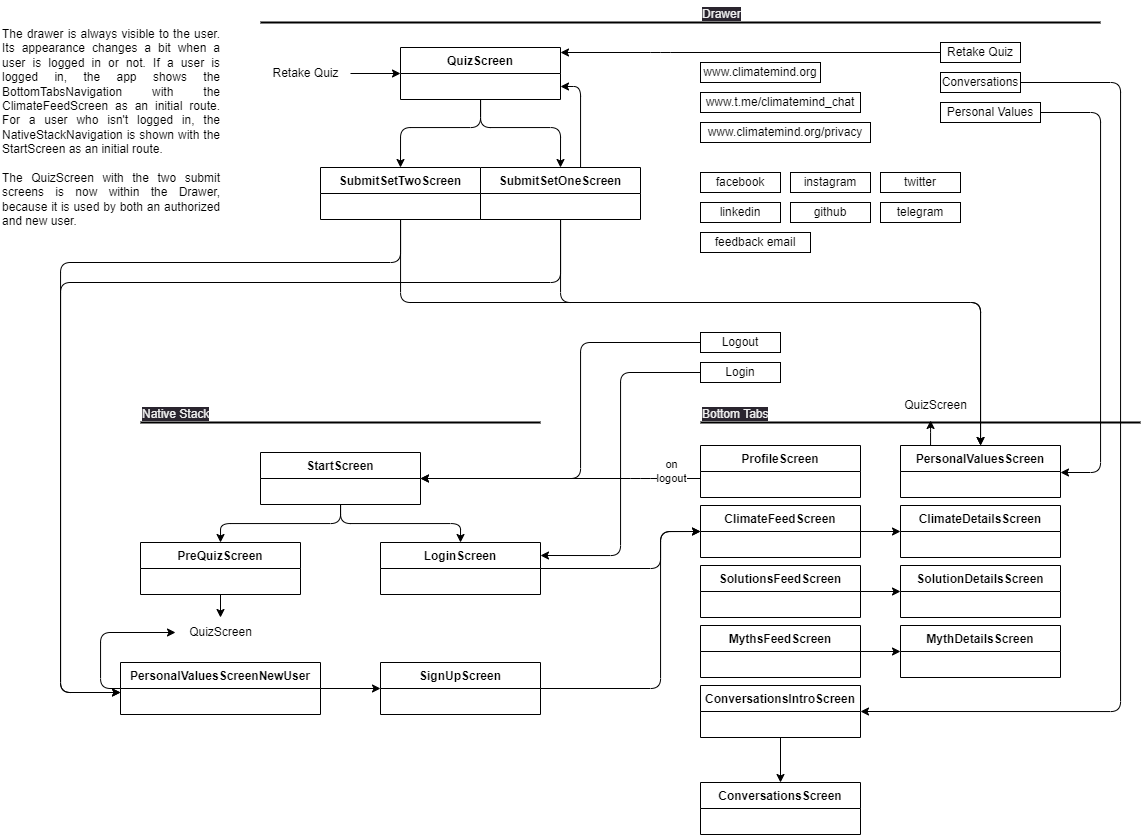

The diagram above was exported from draw.io. Its source (the exported page's mxGraphModel, read from the mxfile embedded in the PNG):
<mxGraphModel dx="1631" dy="1332" grid="1" gridSize="10" guides="1" tooltips="1" connect="1" arrows="1" fold="1" page="0" pageScale="1" pageWidth="827" pageHeight="1169" math="0" shadow="0">
  <root>
    <mxCell id="0" />
    <mxCell id="1" parent="0" />
    <mxCell id="C6IOgTebTca3K5muvm_C-1" style="edgeStyle=orthogonalEdgeStyle;html=1;entryX=0.5;entryY=0;entryDx=0;entryDy=0;" parent="1" source="C6IOgTebTca3K5muvm_C-3" target="C6IOgTebTca3K5muvm_C-7" edge="1">
      <mxGeometry relative="1" as="geometry" />
    </mxCell>
    <mxCell id="C6IOgTebTca3K5muvm_C-2" style="edgeStyle=orthogonalEdgeStyle;html=1;entryX=0.5;entryY=0;entryDx=0;entryDy=0;" parent="1" source="C6IOgTebTca3K5muvm_C-3" target="C6IOgTebTca3K5muvm_C-5" edge="1">
      <mxGeometry relative="1" as="geometry" />
    </mxCell>
    <mxCell id="C6IOgTebTca3K5muvm_C-3" value="StartScreen" style="swimlane;fontStyle=1;align=center;verticalAlign=top;childLayout=stackLayout;horizontal=1;startSize=26;horizontalStack=0;resizeParent=1;resizeParentMax=0;resizeLast=0;collapsible=1;marginBottom=0;" parent="1" vertex="1">
      <mxGeometry x="280" y="150" width="160" height="52" as="geometry">
        <mxRectangle x="280" y="150" width="110" height="30" as="alternateBounds" />
      </mxGeometry>
    </mxCell>
    <mxCell id="C6IOgTebTca3K5muvm_C-78" style="edgeStyle=orthogonalEdgeStyle;html=1;" parent="1" source="C6IOgTebTca3K5muvm_C-5" target="C6IOgTebTca3K5muvm_C-77" edge="1">
      <mxGeometry relative="1" as="geometry" />
    </mxCell>
    <mxCell id="C6IOgTebTca3K5muvm_C-5" value="PreQuizScreen" style="swimlane;fontStyle=1;align=center;verticalAlign=top;childLayout=stackLayout;horizontal=1;startSize=26;horizontalStack=0;resizeParent=1;resizeParentMax=0;resizeLast=0;collapsible=1;marginBottom=0;" parent="1" vertex="1">
      <mxGeometry x="160" y="240" width="160" height="52" as="geometry" />
    </mxCell>
    <mxCell id="C6IOgTebTca3K5muvm_C-6" style="edgeStyle=orthogonalEdgeStyle;html=1;entryX=0;entryY=0.5;entryDx=0;entryDy=0;" parent="1" source="C6IOgTebTca3K5muvm_C-7" target="C6IOgTebTca3K5muvm_C-24" edge="1">
      <mxGeometry relative="1" as="geometry">
        <Array as="points">
          <mxPoint x="680" y="266" />
          <mxPoint x="680" y="229" />
        </Array>
      </mxGeometry>
    </mxCell>
    <mxCell id="C6IOgTebTca3K5muvm_C-7" value="LoginScreen" style="swimlane;fontStyle=1;align=center;verticalAlign=top;childLayout=stackLayout;horizontal=1;startSize=26;horizontalStack=0;resizeParent=1;resizeParentMax=0;resizeLast=0;collapsible=1;marginBottom=0;" parent="1" vertex="1">
      <mxGeometry x="400" y="240" width="160" height="52" as="geometry" />
    </mxCell>
    <mxCell id="C6IOgTebTca3K5muvm_C-8" value="www.t.me/climatemind_chat" style="whiteSpace=wrap;html=1;" parent="1" vertex="1">
      <mxGeometry x="720" y="-210" width="160" height="20" as="geometry" />
    </mxCell>
    <mxCell id="C6IOgTebTca3K5muvm_C-10" value="" style="line;strokeWidth=2;html=1;" parent="1" vertex="1">
      <mxGeometry x="160" y="115" width="400" height="10" as="geometry" />
    </mxCell>
    <mxCell id="C6IOgTebTca3K5muvm_C-11" value="&lt;span style=&quot;color: rgb(240, 240, 240); font-family: Helvetica; font-size: 12px; font-style: normal; font-variant-ligatures: normal; font-variant-caps: normal; font-weight: 400; letter-spacing: normal; orphans: 2; text-align: center; text-indent: 0px; text-transform: none; widows: 2; word-spacing: 0px; -webkit-text-stroke-width: 0px; background-color: rgb(42, 37, 47); text-decoration-thickness: initial; text-decoration-style: initial; text-decoration-color: initial; float: none; display: inline !important;&quot;&gt;Native Stack&lt;/span&gt;" style="text;whiteSpace=wrap;html=1;" parent="1" vertex="1">
      <mxGeometry x="160" y="98" width="100" height="20" as="geometry" />
    </mxCell>
    <mxCell id="C6IOgTebTca3K5muvm_C-12" value="" style="line;strokeWidth=2;html=1;" parent="1" vertex="1">
      <mxGeometry x="280" y="-285" width="840" height="10" as="geometry" />
    </mxCell>
    <mxCell id="C6IOgTebTca3K5muvm_C-13" value="&lt;span style=&quot;color: rgb(240, 240, 240); font-family: Helvetica; font-size: 12px; font-style: normal; font-variant-ligatures: normal; font-variant-caps: normal; font-weight: 400; letter-spacing: normal; orphans: 2; text-align: center; text-indent: 0px; text-transform: none; widows: 2; word-spacing: 0px; -webkit-text-stroke-width: 0px; background-color: rgb(42, 37, 47); text-decoration-thickness: initial; text-decoration-style: initial; text-decoration-color: initial; float: none; display: inline !important;&quot;&gt;Drawer&lt;/span&gt;" style="text;whiteSpace=wrap;html=1;" parent="1" vertex="1">
      <mxGeometry x="720" y="-302" width="100" height="20" as="geometry" />
    </mxCell>
    <mxCell id="C6IOgTebTca3K5muvm_C-14" value="facebook" style="whiteSpace=wrap;html=1;" parent="1" vertex="1">
      <mxGeometry x="720" y="-130" width="80" height="20" as="geometry" />
    </mxCell>
    <mxCell id="C6IOgTebTca3K5muvm_C-15" value="instagram" style="whiteSpace=wrap;html=1;" parent="1" vertex="1">
      <mxGeometry x="810" y="-130" width="80" height="20" as="geometry" />
    </mxCell>
    <mxCell id="C6IOgTebTca3K5muvm_C-16" value="twitter" style="whiteSpace=wrap;html=1;" parent="1" vertex="1">
      <mxGeometry x="900" y="-130" width="80" height="20" as="geometry" />
    </mxCell>
    <mxCell id="C6IOgTebTca3K5muvm_C-17" value="github" style="whiteSpace=wrap;html=1;" parent="1" vertex="1">
      <mxGeometry x="810" y="-100" width="80" height="20" as="geometry" />
    </mxCell>
    <mxCell id="C6IOgTebTca3K5muvm_C-18" value="telegram" style="whiteSpace=wrap;html=1;" parent="1" vertex="1">
      <mxGeometry x="900" y="-100" width="80" height="20" as="geometry" />
    </mxCell>
    <mxCell id="C6IOgTebTca3K5muvm_C-19" value="linkedin" style="whiteSpace=wrap;html=1;" parent="1" vertex="1">
      <mxGeometry x="720" y="-100" width="80" height="20" as="geometry" />
    </mxCell>
    <mxCell id="C6IOgTebTca3K5muvm_C-20" style="edgeStyle=orthogonalEdgeStyle;html=1;entryX=1;entryY=0.25;entryDx=0;entryDy=0;" parent="1" source="C6IOgTebTca3K5muvm_C-21" target="C6IOgTebTca3K5muvm_C-7" edge="1">
      <mxGeometry relative="1" as="geometry">
        <Array as="points">
          <mxPoint x="640" y="70" />
          <mxPoint x="640" y="253" />
        </Array>
      </mxGeometry>
    </mxCell>
    <mxCell id="C6IOgTebTca3K5muvm_C-21" value="Login" style="whiteSpace=wrap;html=1;" parent="1" vertex="1">
      <mxGeometry x="720" y="60" width="80" height="20" as="geometry" />
    </mxCell>
    <mxCell id="C6IOgTebTca3K5muvm_C-22" value="feedback email" style="whiteSpace=wrap;html=1;" parent="1" vertex="1">
      <mxGeometry x="720" y="-70" width="110" height="20" as="geometry" />
    </mxCell>
    <mxCell id="C6IOgTebTca3K5muvm_C-23" style="edgeStyle=orthogonalEdgeStyle;html=1;entryX=0;entryY=0.5;entryDx=0;entryDy=0;" parent="1" source="C6IOgTebTca3K5muvm_C-24" target="C6IOgTebTca3K5muvm_C-40" edge="1">
      <mxGeometry relative="1" as="geometry" />
    </mxCell>
    <mxCell id="C6IOgTebTca3K5muvm_C-24" value="ClimateFeedScreen" style="swimlane;fontStyle=1;align=center;verticalAlign=top;childLayout=stackLayout;horizontal=1;startSize=26;horizontalStack=0;resizeParent=1;resizeParentMax=0;resizeLast=0;collapsible=1;marginBottom=0;" parent="1" vertex="1">
      <mxGeometry x="720" y="203" width="160" height="52" as="geometry" />
    </mxCell>
    <mxCell id="C6IOgTebTca3K5muvm_C-25" value="" style="line;strokeWidth=2;html=1;" parent="1" vertex="1">
      <mxGeometry x="720" y="115" width="440" height="10" as="geometry" />
    </mxCell>
    <mxCell id="C6IOgTebTca3K5muvm_C-26" value="&lt;span style=&quot;color: rgb(240, 240, 240); font-family: Helvetica; font-size: 12px; font-style: normal; font-variant-ligatures: normal; font-variant-caps: normal; font-weight: 400; letter-spacing: normal; orphans: 2; text-align: center; text-indent: 0px; text-transform: none; widows: 2; word-spacing: 0px; -webkit-text-stroke-width: 0px; background-color: rgb(42, 37, 47); text-decoration-thickness: initial; text-decoration-style: initial; text-decoration-color: initial; float: none; display: inline !important;&quot;&gt;Bottom Tabs&lt;/span&gt;" style="text;whiteSpace=wrap;html=1;" parent="1" vertex="1">
      <mxGeometry x="720" y="98" width="100" height="20" as="geometry" />
    </mxCell>
    <mxCell id="C6IOgTebTca3K5muvm_C-80" style="edgeStyle=orthogonalEdgeStyle;html=1;" parent="1" source="C6IOgTebTca3K5muvm_C-28" target="C6IOgTebTca3K5muvm_C-46" edge="1">
      <mxGeometry relative="1" as="geometry">
        <Array as="points">
          <mxPoint x="680" y="-250" />
          <mxPoint x="680" y="-250" />
        </Array>
      </mxGeometry>
    </mxCell>
    <mxCell id="C6IOgTebTca3K5muvm_C-28" value="Retake Quiz" style="whiteSpace=wrap;html=1;" parent="1" vertex="1">
      <mxGeometry x="960" y="-260" width="80" height="20" as="geometry" />
    </mxCell>
    <mxCell id="C6IOgTebTca3K5muvm_C-29" style="edgeStyle=orthogonalEdgeStyle;html=1;entryX=1;entryY=0.5;entryDx=0;entryDy=0;" parent="1" source="C6IOgTebTca3K5muvm_C-30" target="C6IOgTebTca3K5muvm_C-36" edge="1">
      <mxGeometry relative="1" as="geometry">
        <mxPoint x="1040" y="480" as="targetPoint" />
        <Array as="points">
          <mxPoint x="1140" y="-220" />
          <mxPoint x="1140" y="409" />
        </Array>
      </mxGeometry>
    </mxCell>
    <mxCell id="C6IOgTebTca3K5muvm_C-30" value="Conversations" style="whiteSpace=wrap;html=1;" parent="1" vertex="1">
      <mxGeometry x="960" y="-230" width="80" height="20" as="geometry" />
    </mxCell>
    <mxCell id="C6IOgTebTca3K5muvm_C-31" style="edgeStyle=orthogonalEdgeStyle;html=1;entryX=0;entryY=0.5;entryDx=0;entryDy=0;" parent="1" source="C6IOgTebTca3K5muvm_C-32" target="C6IOgTebTca3K5muvm_C-41" edge="1">
      <mxGeometry relative="1" as="geometry" />
    </mxCell>
    <mxCell id="C6IOgTebTca3K5muvm_C-32" value="SolutionsFeedScreen" style="swimlane;fontStyle=1;align=center;verticalAlign=top;childLayout=stackLayout;horizontal=1;startSize=26;horizontalStack=0;resizeParent=1;resizeParentMax=0;resizeLast=0;collapsible=1;marginBottom=0;" parent="1" vertex="1">
      <mxGeometry x="720" y="263" width="160" height="52" as="geometry" />
    </mxCell>
    <mxCell id="C6IOgTebTca3K5muvm_C-33" style="edgeStyle=orthogonalEdgeStyle;html=1;entryX=0;entryY=0.5;entryDx=0;entryDy=0;" parent="1" source="C6IOgTebTca3K5muvm_C-34" target="C6IOgTebTca3K5muvm_C-42" edge="1">
      <mxGeometry relative="1" as="geometry" />
    </mxCell>
    <mxCell id="C6IOgTebTca3K5muvm_C-34" value="MythsFeedScreen" style="swimlane;fontStyle=1;align=center;verticalAlign=top;childLayout=stackLayout;horizontal=1;startSize=26;horizontalStack=0;resizeParent=1;resizeParentMax=0;resizeLast=0;collapsible=1;marginBottom=0;" parent="1" vertex="1">
      <mxGeometry x="720" y="323" width="160" height="52" as="geometry" />
    </mxCell>
    <mxCell id="C6IOgTebTca3K5muvm_C-35" style="edgeStyle=orthogonalEdgeStyle;html=1;entryX=0.5;entryY=0;entryDx=0;entryDy=0;" parent="1" source="C6IOgTebTca3K5muvm_C-36" target="C6IOgTebTca3K5muvm_C-43" edge="1">
      <mxGeometry relative="1" as="geometry" />
    </mxCell>
    <mxCell id="C6IOgTebTca3K5muvm_C-36" value="ConversationsIntroScreen" style="swimlane;fontStyle=1;align=center;verticalAlign=top;childLayout=stackLayout;horizontal=1;startSize=26;horizontalStack=0;resizeParent=1;resizeParentMax=0;resizeLast=0;collapsible=1;marginBottom=0;" parent="1" vertex="1">
      <mxGeometry x="720" y="383" width="160" height="52" as="geometry" />
    </mxCell>
    <mxCell id="C6IOgTebTca3K5muvm_C-37" style="edgeStyle=orthogonalEdgeStyle;html=1;entryX=1;entryY=0.5;entryDx=0;entryDy=0;" parent="1" source="C6IOgTebTca3K5muvm_C-39" target="C6IOgTebTca3K5muvm_C-3" edge="1">
      <mxGeometry relative="1" as="geometry">
        <Array as="points">
          <mxPoint x="660" y="176" />
          <mxPoint x="660" y="176" />
        </Array>
      </mxGeometry>
    </mxCell>
    <mxCell id="C6IOgTebTca3K5muvm_C-38" value="on&lt;br&gt;logout" style="edgeLabel;html=1;align=center;verticalAlign=middle;resizable=0;points=[];" parent="C6IOgTebTca3K5muvm_C-37" vertex="1" connectable="0">
      <mxGeometry x="-0.7889" relative="1" as="geometry">
        <mxPoint y="-8" as="offset" />
      </mxGeometry>
    </mxCell>
    <mxCell id="C6IOgTebTca3K5muvm_C-39" value="ProfileScreen" style="swimlane;fontStyle=1;align=center;verticalAlign=top;childLayout=stackLayout;horizontal=1;startSize=26;horizontalStack=0;resizeParent=1;resizeParentMax=0;resizeLast=0;collapsible=1;marginBottom=0;" parent="1" vertex="1">
      <mxGeometry x="720" y="143" width="160" height="52" as="geometry" />
    </mxCell>
    <mxCell id="C6IOgTebTca3K5muvm_C-40" value="ClimateDetailsScreen" style="swimlane;fontStyle=1;align=center;verticalAlign=top;childLayout=stackLayout;horizontal=1;startSize=26;horizontalStack=0;resizeParent=1;resizeParentMax=0;resizeLast=0;collapsible=1;marginBottom=0;" parent="1" vertex="1">
      <mxGeometry x="920" y="203" width="160" height="52" as="geometry" />
    </mxCell>
    <mxCell id="C6IOgTebTca3K5muvm_C-41" value="SolutionDetailsScreen" style="swimlane;fontStyle=1;align=center;verticalAlign=top;childLayout=stackLayout;horizontal=1;startSize=26;horizontalStack=0;resizeParent=1;resizeParentMax=0;resizeLast=0;collapsible=1;marginBottom=0;" parent="1" vertex="1">
      <mxGeometry x="920" y="263" width="160" height="52" as="geometry" />
    </mxCell>
    <mxCell id="C6IOgTebTca3K5muvm_C-42" value="MythDetailsScreen" style="swimlane;fontStyle=1;align=center;verticalAlign=top;childLayout=stackLayout;horizontal=1;startSize=26;horizontalStack=0;resizeParent=1;resizeParentMax=0;resizeLast=0;collapsible=1;marginBottom=0;" parent="1" vertex="1">
      <mxGeometry x="920" y="323" width="160" height="52" as="geometry" />
    </mxCell>
    <mxCell id="C6IOgTebTca3K5muvm_C-43" value="ConversationsScreen" style="swimlane;fontStyle=1;align=center;verticalAlign=top;childLayout=stackLayout;horizontal=1;startSize=26;horizontalStack=0;resizeParent=1;resizeParentMax=0;resizeLast=0;collapsible=1;marginBottom=0;" parent="1" vertex="1">
      <mxGeometry x="720" y="480" width="160" height="52" as="geometry" />
    </mxCell>
    <mxCell id="C6IOgTebTca3K5muvm_C-44" style="edgeStyle=orthogonalEdgeStyle;html=1;entryX=0.5;entryY=0;entryDx=0;entryDy=0;" parent="1" source="C6IOgTebTca3K5muvm_C-46" target="C6IOgTebTca3K5muvm_C-52" edge="1">
      <mxGeometry relative="1" as="geometry">
        <Array as="points">
          <mxPoint x="500" y="-175" />
          <mxPoint x="580" y="-175" />
        </Array>
      </mxGeometry>
    </mxCell>
    <mxCell id="C6IOgTebTca3K5muvm_C-45" style="edgeStyle=orthogonalEdgeStyle;html=1;entryX=0.5;entryY=0;entryDx=0;entryDy=0;" parent="1" source="C6IOgTebTca3K5muvm_C-46" target="C6IOgTebTca3K5muvm_C-54" edge="1">
      <mxGeometry relative="1" as="geometry">
        <Array as="points">
          <mxPoint x="500" y="-175" />
          <mxPoint x="420" y="-175" />
        </Array>
      </mxGeometry>
    </mxCell>
    <mxCell id="C6IOgTebTca3K5muvm_C-46" value="QuizScreen" style="swimlane;fontStyle=1;align=center;verticalAlign=top;childLayout=stackLayout;horizontal=1;startSize=26;horizontalStack=0;resizeParent=1;resizeParentMax=0;resizeLast=0;collapsible=1;marginBottom=0;" parent="1" vertex="1">
      <mxGeometry x="420" y="-255" width="160" height="52" as="geometry" />
    </mxCell>
    <mxCell id="C6IOgTebTca3K5muvm_C-48" style="edgeStyle=none;html=1;entryX=0;entryY=0.5;entryDx=0;entryDy=0;" parent="1" source="C6IOgTebTca3K5muvm_C-49" target="C6IOgTebTca3K5muvm_C-46" edge="1">
      <mxGeometry relative="1" as="geometry" />
    </mxCell>
    <mxCell id="C6IOgTebTca3K5muvm_C-49" value="Retake Quiz" style="text;html=1;align=center;verticalAlign=middle;resizable=0;points=[];autosize=1;strokeColor=none;fillColor=none;" parent="1" vertex="1">
      <mxGeometry x="280" y="-244" width="90" height="30" as="geometry" />
    </mxCell>
    <mxCell id="C6IOgTebTca3K5muvm_C-50" style="edgeStyle=orthogonalEdgeStyle;html=1;entryX=1;entryY=0.75;entryDx=0;entryDy=0;" parent="1" source="C6IOgTebTca3K5muvm_C-52" target="C6IOgTebTca3K5muvm_C-46" edge="1">
      <mxGeometry relative="1" as="geometry">
        <Array as="points">
          <mxPoint x="600" y="-216" />
        </Array>
      </mxGeometry>
    </mxCell>
    <mxCell id="C6IOgTebTca3K5muvm_C-51" style="edgeStyle=orthogonalEdgeStyle;html=1;" parent="1" source="C6IOgTebTca3K5muvm_C-52" target="C6IOgTebTca3K5muvm_C-59" edge="1">
      <mxGeometry relative="1" as="geometry">
        <mxPoint x="495" y="-45" as="targetPoint" />
        <Array as="points">
          <mxPoint x="580" y="-20" />
          <mxPoint x="80" y="-20" />
          <mxPoint x="80" y="390" />
        </Array>
      </mxGeometry>
    </mxCell>
    <mxCell id="C6IOgTebTca3K5muvm_C-81" style="edgeStyle=orthogonalEdgeStyle;html=1;" parent="1" source="C6IOgTebTca3K5muvm_C-52" target="C6IOgTebTca3K5muvm_C-70" edge="1">
      <mxGeometry relative="1" as="geometry">
        <Array as="points">
          <mxPoint x="580" />
          <mxPoint x="1000" />
        </Array>
      </mxGeometry>
    </mxCell>
    <mxCell id="C6IOgTebTca3K5muvm_C-52" value="SubmitSetOneScreen" style="swimlane;fontStyle=1;align=center;verticalAlign=top;childLayout=stackLayout;horizontal=1;startSize=26;horizontalStack=0;resizeParent=1;resizeParentMax=0;resizeLast=0;collapsible=1;marginBottom=0;" parent="1" vertex="1">
      <mxGeometry x="500" y="-135" width="160" height="52" as="geometry" />
    </mxCell>
    <mxCell id="C6IOgTebTca3K5muvm_C-53" style="edgeStyle=orthogonalEdgeStyle;html=1;" parent="1" source="C6IOgTebTca3K5muvm_C-54" target="C6IOgTebTca3K5muvm_C-59" edge="1">
      <mxGeometry relative="1" as="geometry">
        <mxPoint x="495" y="-45" as="targetPoint" />
        <Array as="points">
          <mxPoint x="420" y="-40" />
          <mxPoint x="80" y="-40" />
          <mxPoint x="80" y="390" />
        </Array>
      </mxGeometry>
    </mxCell>
    <mxCell id="C6IOgTebTca3K5muvm_C-82" style="edgeStyle=orthogonalEdgeStyle;html=1;" parent="1" source="C6IOgTebTca3K5muvm_C-54" target="C6IOgTebTca3K5muvm_C-70" edge="1">
      <mxGeometry relative="1" as="geometry">
        <Array as="points">
          <mxPoint x="420" />
          <mxPoint x="1000" />
        </Array>
      </mxGeometry>
    </mxCell>
    <mxCell id="C6IOgTebTca3K5muvm_C-54" value="SubmitSetTwoScreen" style="swimlane;fontStyle=1;align=center;verticalAlign=top;childLayout=stackLayout;horizontal=1;startSize=26;horizontalStack=0;resizeParent=1;resizeParentMax=0;resizeLast=0;collapsible=1;marginBottom=0;" parent="1" vertex="1">
      <mxGeometry x="340" y="-135" width="160" height="52" as="geometry" />
    </mxCell>
    <mxCell id="C6IOgTebTca3K5muvm_C-55" style="edgeStyle=orthogonalEdgeStyle;html=1;entryX=0;entryY=0.5;entryDx=0;entryDy=0;" parent="1" source="C6IOgTebTca3K5muvm_C-56" target="C6IOgTebTca3K5muvm_C-24" edge="1">
      <mxGeometry relative="1" as="geometry">
        <Array as="points">
          <mxPoint x="680" y="386" />
          <mxPoint x="680" y="229" />
        </Array>
      </mxGeometry>
    </mxCell>
    <mxCell id="C6IOgTebTca3K5muvm_C-56" value="SignUpScreen" style="swimlane;fontStyle=1;align=center;verticalAlign=top;childLayout=stackLayout;horizontal=1;startSize=26;horizontalStack=0;resizeParent=1;resizeParentMax=0;resizeLast=0;collapsible=1;marginBottom=0;" parent="1" vertex="1">
      <mxGeometry x="400" y="360" width="160" height="52" as="geometry" />
    </mxCell>
    <mxCell id="C6IOgTebTca3K5muvm_C-57" style="edgeStyle=none;html=1;entryX=0;entryY=0.5;entryDx=0;entryDy=0;" parent="1" source="C6IOgTebTca3K5muvm_C-59" target="C6IOgTebTca3K5muvm_C-56" edge="1">
      <mxGeometry relative="1" as="geometry" />
    </mxCell>
    <mxCell id="C6IOgTebTca3K5muvm_C-84" style="edgeStyle=orthogonalEdgeStyle;html=1;" parent="1" source="C6IOgTebTca3K5muvm_C-59" target="C6IOgTebTca3K5muvm_C-77" edge="1">
      <mxGeometry relative="1" as="geometry">
        <Array as="points">
          <mxPoint x="120" y="386" />
          <mxPoint x="120" y="330" />
        </Array>
      </mxGeometry>
    </mxCell>
    <mxCell id="C6IOgTebTca3K5muvm_C-59" value="PersonalValuesScreenNewUser" style="swimlane;fontStyle=1;align=center;verticalAlign=top;childLayout=stackLayout;horizontal=1;startSize=26;horizontalStack=0;resizeParent=1;resizeParentMax=0;resizeLast=0;collapsible=1;marginBottom=0;" parent="1" vertex="1">
      <mxGeometry x="140" y="360" width="200" height="52" as="geometry" />
    </mxCell>
    <mxCell id="C6IOgTebTca3K5muvm_C-62" value="&lt;div style=&quot;text-align: justify;&quot;&gt;&lt;span style=&quot;text-align: center;&quot;&gt;The drawer is always visible to the user. Its appearance changes a bit when a user is logged in or not. If a user is logged in, the app shows the BottomTabsNavigation with the ClimateFeedScreen as an initial route. For a user who isn't logged in, the NativeStackNavigation is shown with the StartScreen as an initial route.&lt;/span&gt;&lt;/div&gt;&lt;div style=&quot;text-align: justify;&quot;&gt;&lt;span style=&quot;text-align: center;&quot;&gt;&lt;br&gt;&lt;/span&gt;&lt;/div&gt;&lt;div style=&quot;text-align: justify;&quot;&gt;&lt;span style=&quot;text-align: center;&quot;&gt;The QuizScreen with the two submit screens is now within the Drawer, because it is used by both an authorized and new user.&lt;/span&gt;&lt;/div&gt;" style="text;whiteSpace=wrap;html=1;" parent="1" vertex="1">
      <mxGeometry x="20" y="-282" width="220" height="112" as="geometry" />
    </mxCell>
    <mxCell id="C6IOgTebTca3K5muvm_C-63" style="edgeStyle=orthogonalEdgeStyle;html=1;entryX=1;entryY=0.5;entryDx=0;entryDy=0;" parent="1" source="C6IOgTebTca3K5muvm_C-64" target="C6IOgTebTca3K5muvm_C-3" edge="1">
      <mxGeometry relative="1" as="geometry">
        <Array as="points">
          <mxPoint x="600" y="40" />
          <mxPoint x="600" y="176" />
        </Array>
      </mxGeometry>
    </mxCell>
    <mxCell id="C6IOgTebTca3K5muvm_C-64" value="Logout" style="whiteSpace=wrap;html=1;" parent="1" vertex="1">
      <mxGeometry x="720" y="30" width="80" height="20" as="geometry" />
    </mxCell>
    <mxCell id="C6IOgTebTca3K5muvm_C-65" value="www.climatemind.org" style="whiteSpace=wrap;html=1;" parent="1" vertex="1">
      <mxGeometry x="720" y="-240" width="120" height="20" as="geometry" />
    </mxCell>
    <mxCell id="C6IOgTebTca3K5muvm_C-67" style="edgeStyle=none;html=1;" parent="1" source="C6IOgTebTca3K5muvm_C-66" edge="1">
      <mxGeometry relative="1" as="geometry">
        <mxPoint x="830" y="-170" as="targetPoint" />
      </mxGeometry>
    </mxCell>
    <mxCell id="C6IOgTebTca3K5muvm_C-66" value="www.climatemind.org/privacy" style="whiteSpace=wrap;html=1;" parent="1" vertex="1">
      <mxGeometry x="720" y="-180" width="170" height="20" as="geometry" />
    </mxCell>
    <mxCell id="C6IOgTebTca3K5muvm_C-85" style="edgeStyle=orthogonalEdgeStyle;html=1;" parent="1" source="C6IOgTebTca3K5muvm_C-70" target="C6IOgTebTca3K5muvm_C-86" edge="1">
      <mxGeometry relative="1" as="geometry">
        <mxPoint x="960" y="110" as="targetPoint" />
        <Array as="points">
          <mxPoint x="950" y="130" />
          <mxPoint x="950" y="130" />
        </Array>
      </mxGeometry>
    </mxCell>
    <mxCell id="C6IOgTebTca3K5muvm_C-70" value="PersonalValuesScreen" style="swimlane;fontStyle=1;align=center;verticalAlign=top;childLayout=stackLayout;horizontal=1;startSize=26;horizontalStack=0;resizeParent=1;resizeParentMax=0;resizeLast=0;collapsible=1;marginBottom=0;" parent="1" vertex="1">
      <mxGeometry x="920" y="143" width="160" height="52" as="geometry" />
    </mxCell>
    <mxCell id="C6IOgTebTca3K5muvm_C-72" style="edgeStyle=orthogonalEdgeStyle;html=1;" parent="1" source="C6IOgTebTca3K5muvm_C-71" target="C6IOgTebTca3K5muvm_C-70" edge="1">
      <mxGeometry relative="1" as="geometry">
        <Array as="points">
          <mxPoint x="1120" y="-190" />
          <mxPoint x="1120" y="170" />
        </Array>
      </mxGeometry>
    </mxCell>
    <mxCell id="C6IOgTebTca3K5muvm_C-71" value="Personal Values" style="whiteSpace=wrap;html=1;" parent="1" vertex="1">
      <mxGeometry x="960" y="-200" width="100" height="20" as="geometry" />
    </mxCell>
    <mxCell id="C6IOgTebTca3K5muvm_C-77" value="QuizScreen" style="text;html=1;align=center;verticalAlign=middle;resizable=0;points=[];autosize=1;strokeColor=none;fillColor=none;" parent="1" vertex="1">
      <mxGeometry x="195" y="315" width="90" height="30" as="geometry" />
    </mxCell>
    <mxCell id="C6IOgTebTca3K5muvm_C-86" value="QuizScreen" style="text;html=1;align=center;verticalAlign=middle;resizable=0;points=[];autosize=1;strokeColor=none;fillColor=none;" parent="1" vertex="1">
      <mxGeometry x="910" y="88" width="90" height="30" as="geometry" />
    </mxCell>
  </root>
</mxGraphModel>